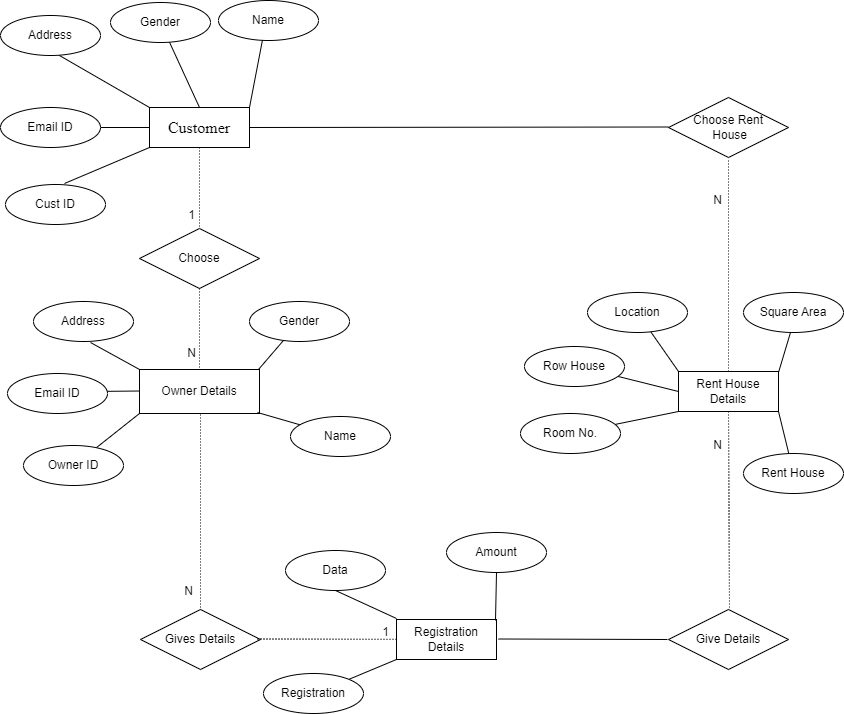

The diagram above was exported from draw.io. Its source (the exported page's mxGraphModel, read from the mxfile embedded in the PNG):
<mxGraphModel dx="1909" dy="1013" grid="0" gridSize="10" guides="1" tooltips="1" connect="1" arrows="1" fold="1" page="1" pageScale="1" pageWidth="850" pageHeight="1100" math="0" shadow="0">
  <root>
    <mxCell id="0" />
    <mxCell id="1" parent="0" />
    <mxCell id="EyKhbrHoFxKvANsIzrAp-1" value="&lt;font size=&quot;3&quot; face=&quot;Times New Roman&quot;&gt;Customer&lt;/font&gt;" style="whiteSpace=wrap;html=1;align=center;" parent="1" vertex="1">
      <mxGeometry x="153" y="147" width="100" height="40" as="geometry" />
    </mxCell>
    <mxCell id="EyKhbrHoFxKvANsIzrAp-3" value="Name" style="ellipse;whiteSpace=wrap;html=1;align=center;" parent="1" vertex="1">
      <mxGeometry x="222" y="40" width="100" height="40" as="geometry" />
    </mxCell>
    <mxCell id="EyKhbrHoFxKvANsIzrAp-4" value="" style="endArrow=none;html=1;rounded=0;entryX=0.44;entryY=0.985;entryDx=0;entryDy=0;exitX=1;exitY=0;exitDx=0;exitDy=0;entryPerimeter=0;" parent="1" edge="1">
      <mxGeometry relative="1" as="geometry">
        <mxPoint x="253" y="147" as="sourcePoint" />
        <mxPoint x="266" y="79.39999999999998" as="targetPoint" />
      </mxGeometry>
    </mxCell>
    <mxCell id="EyKhbrHoFxKvANsIzrAp-6" value="" style="endArrow=none;html=1;rounded=0;exitX=0.5;exitY=0;exitDx=0;exitDy=0;" parent="1" source="EyKhbrHoFxKvANsIzrAp-1" target="EyKhbrHoFxKvANsIzrAp-7" edge="1">
      <mxGeometry relative="1" as="geometry">
        <mxPoint x="344" y="266" as="sourcePoint" />
        <mxPoint x="169" y="80" as="targetPoint" />
      </mxGeometry>
    </mxCell>
    <mxCell id="EyKhbrHoFxKvANsIzrAp-7" value="Gender" style="ellipse;whiteSpace=wrap;html=1;align=center;" parent="1" vertex="1">
      <mxGeometry x="114" y="42" width="100" height="40" as="geometry" />
    </mxCell>
    <mxCell id="EyKhbrHoFxKvANsIzrAp-8" value="" style="endArrow=none;html=1;rounded=0;exitX=0;exitY=0;exitDx=0;exitDy=0;entryX=0.586;entryY=0.995;entryDx=0;entryDy=0;entryPerimeter=0;" parent="1" source="EyKhbrHoFxKvANsIzrAp-1" target="EyKhbrHoFxKvANsIzrAp-9" edge="1">
      <mxGeometry relative="1" as="geometry">
        <mxPoint x="344" y="266" as="sourcePoint" />
        <mxPoint x="89" y="100" as="targetPoint" />
      </mxGeometry>
    </mxCell>
    <mxCell id="EyKhbrHoFxKvANsIzrAp-9" value="Address" style="ellipse;whiteSpace=wrap;html=1;align=center;" parent="1" vertex="1">
      <mxGeometry x="4" y="55" width="100" height="40" as="geometry" />
    </mxCell>
    <mxCell id="EyKhbrHoFxKvANsIzrAp-10" value="" style="endArrow=none;html=1;rounded=0;exitX=0;exitY=0.5;exitDx=0;exitDy=0;" parent="1" source="EyKhbrHoFxKvANsIzrAp-1" target="EyKhbrHoFxKvANsIzrAp-11" edge="1">
      <mxGeometry relative="1" as="geometry">
        <mxPoint x="148" y="167" as="sourcePoint" />
        <mxPoint x="96" y="146" as="targetPoint" />
      </mxGeometry>
    </mxCell>
    <mxCell id="EyKhbrHoFxKvANsIzrAp-11" value="Email ID" style="ellipse;whiteSpace=wrap;html=1;align=center;" parent="1" vertex="1">
      <mxGeometry x="4" y="147" width="100" height="40" as="geometry" />
    </mxCell>
    <mxCell id="EyKhbrHoFxKvANsIzrAp-14" value="" style="endArrow=none;html=1;rounded=0;entryX=0;entryY=1;entryDx=0;entryDy=0;" parent="1" target="EyKhbrHoFxKvANsIzrAp-1" edge="1">
      <mxGeometry relative="1" as="geometry">
        <mxPoint x="68" y="223" as="sourcePoint" />
        <mxPoint x="202" y="231" as="targetPoint" />
      </mxGeometry>
    </mxCell>
    <mxCell id="EyKhbrHoFxKvANsIzrAp-15" value="Cust ID" style="ellipse;whiteSpace=wrap;html=1;align=center;" parent="1" vertex="1">
      <mxGeometry x="9" y="224" width="100" height="40" as="geometry" />
    </mxCell>
    <mxCell id="EyKhbrHoFxKvANsIzrAp-18" value="Choose" style="shape=rhombus;perimeter=rhombusPerimeter;whiteSpace=wrap;html=1;align=center;" parent="1" vertex="1">
      <mxGeometry x="143" y="268" width="120" height="60" as="geometry" />
    </mxCell>
    <mxCell id="EyKhbrHoFxKvANsIzrAp-19" value="Owner Details" style="whiteSpace=wrap;html=1;" parent="1" vertex="1">
      <mxGeometry x="143" y="409" width="120" height="44" as="geometry" />
    </mxCell>
    <mxCell id="EyKhbrHoFxKvANsIzrAp-23" style="edgeStyle=orthogonalEdgeStyle;rounded=0;orthogonalLoop=1;jettySize=auto;html=1;exitX=0.5;exitY=1;exitDx=0;exitDy=0;" parent="1" source="EyKhbrHoFxKvANsIzrAp-19" target="EyKhbrHoFxKvANsIzrAp-19" edge="1">
      <mxGeometry relative="1" as="geometry" />
    </mxCell>
    <mxCell id="EyKhbrHoFxKvANsIzrAp-24" value="" style="endArrow=none;html=1;rounded=0;dashed=1;dashPattern=1 2;entryX=0.5;entryY=0;entryDx=0;entryDy=0;exitX=0.5;exitY=1;exitDx=0;exitDy=0;" parent="1" source="EyKhbrHoFxKvANsIzrAp-1" target="EyKhbrHoFxKvANsIzrAp-18" edge="1">
      <mxGeometry relative="1" as="geometry">
        <mxPoint x="205" y="190" as="sourcePoint" />
        <mxPoint x="365" y="190" as="targetPoint" />
      </mxGeometry>
    </mxCell>
    <mxCell id="EyKhbrHoFxKvANsIzrAp-25" value="1" style="resizable=0;html=1;whiteSpace=wrap;align=right;verticalAlign=bottom;" parent="EyKhbrHoFxKvANsIzrAp-24" connectable="0" vertex="1">
      <mxGeometry x="1" relative="1" as="geometry">
        <mxPoint x="-4" y="-7" as="offset" />
      </mxGeometry>
    </mxCell>
    <mxCell id="EyKhbrHoFxKvANsIzrAp-26" value="" style="endArrow=none;html=1;rounded=0;dashed=1;dashPattern=1 2;exitX=0.5;exitY=1;exitDx=0;exitDy=0;" parent="1" source="EyKhbrHoFxKvANsIzrAp-18" target="EyKhbrHoFxKvANsIzrAp-19" edge="1">
      <mxGeometry relative="1" as="geometry">
        <mxPoint x="335" y="322" as="sourcePoint" />
        <mxPoint x="495" y="322" as="targetPoint" />
      </mxGeometry>
    </mxCell>
    <mxCell id="EyKhbrHoFxKvANsIzrAp-27" value="N" style="resizable=0;html=1;whiteSpace=wrap;align=right;verticalAlign=bottom;" parent="EyKhbrHoFxKvANsIzrAp-26" connectable="0" vertex="1">
      <mxGeometry x="1" relative="1" as="geometry">
        <mxPoint x="-3" y="-10" as="offset" />
      </mxGeometry>
    </mxCell>
    <mxCell id="EyKhbrHoFxKvANsIzrAp-28" value="" style="endArrow=none;html=1;rounded=0;entryX=0;entryY=0;entryDx=0;entryDy=0;" parent="1" target="EyKhbrHoFxKvANsIzrAp-19" edge="1">
      <mxGeometry relative="1" as="geometry">
        <mxPoint x="94" y="382" as="sourcePoint" />
        <mxPoint x="137" y="409" as="targetPoint" />
      </mxGeometry>
    </mxCell>
    <mxCell id="EyKhbrHoFxKvANsIzrAp-29" value="Address" style="ellipse;whiteSpace=wrap;html=1;align=center;" parent="1" vertex="1">
      <mxGeometry x="37" y="341" width="100" height="40" as="geometry" />
    </mxCell>
    <mxCell id="EyKhbrHoFxKvANsIzrAp-30" value="" style="endArrow=none;html=1;rounded=0;" parent="1" edge="1">
      <mxGeometry relative="1" as="geometry">
        <mxPoint x="94" y="431" as="sourcePoint" />
        <mxPoint x="143" y="430.5" as="targetPoint" />
      </mxGeometry>
    </mxCell>
    <mxCell id="EyKhbrHoFxKvANsIzrAp-31" value="Email ID" style="ellipse;whiteSpace=wrap;html=1;align=center;" parent="1" vertex="1">
      <mxGeometry x="11" y="413" width="100" height="40" as="geometry" />
    </mxCell>
    <mxCell id="EyKhbrHoFxKvANsIzrAp-32" value="" style="endArrow=none;html=1;rounded=0;exitX=0;exitY=1;exitDx=0;exitDy=0;" parent="1" source="EyKhbrHoFxKvANsIzrAp-19" target="EyKhbrHoFxKvANsIzrAp-33" edge="1">
      <mxGeometry relative="1" as="geometry">
        <mxPoint x="101" y="472" as="sourcePoint" />
        <mxPoint x="146" y="453" as="targetPoint" />
      </mxGeometry>
    </mxCell>
    <mxCell id="EyKhbrHoFxKvANsIzrAp-33" value="Owner ID" style="ellipse;whiteSpace=wrap;html=1;align=center;" parent="1" vertex="1">
      <mxGeometry x="27" y="485" width="100" height="40" as="geometry" />
    </mxCell>
    <mxCell id="EyKhbrHoFxKvANsIzrAp-34" value="" style="endArrow=none;html=1;rounded=0;" parent="1" target="EyKhbrHoFxKvANsIzrAp-35" edge="1">
      <mxGeometry relative="1" as="geometry">
        <mxPoint x="262" y="409" as="sourcePoint" />
        <mxPoint x="291" y="375" as="targetPoint" />
      </mxGeometry>
    </mxCell>
    <mxCell id="EyKhbrHoFxKvANsIzrAp-35" value="Gender" style="ellipse;whiteSpace=wrap;html=1;align=center;" parent="1" vertex="1">
      <mxGeometry x="253" y="341" width="100" height="40" as="geometry" />
    </mxCell>
    <mxCell id="EyKhbrHoFxKvANsIzrAp-36" value="" style="endArrow=none;html=1;rounded=0;" parent="1" target="EyKhbrHoFxKvANsIzrAp-37" edge="1">
      <mxGeometry relative="1" as="geometry">
        <mxPoint x="261" y="452" as="sourcePoint" />
        <mxPoint x="324" y="466" as="targetPoint" />
      </mxGeometry>
    </mxCell>
    <mxCell id="EyKhbrHoFxKvANsIzrAp-37" value="Name" style="ellipse;whiteSpace=wrap;html=1;align=center;" parent="1" vertex="1">
      <mxGeometry x="294" y="456" width="100" height="40" as="geometry" />
    </mxCell>
    <mxCell id="EyKhbrHoFxKvANsIzrAp-40" value="" style="endArrow=none;html=1;rounded=0;dashed=1;dashPattern=1 2;" parent="1" edge="1">
      <mxGeometry relative="1" as="geometry">
        <mxPoint x="204" y="454" as="sourcePoint" />
        <mxPoint x="204" y="650" as="targetPoint" />
      </mxGeometry>
    </mxCell>
    <mxCell id="EyKhbrHoFxKvANsIzrAp-41" value="N" style="resizable=0;html=1;whiteSpace=wrap;align=right;verticalAlign=bottom;" parent="EyKhbrHoFxKvANsIzrAp-40" connectable="0" vertex="1">
      <mxGeometry x="1" relative="1" as="geometry">
        <mxPoint x="-7" y="-12" as="offset" />
      </mxGeometry>
    </mxCell>
    <mxCell id="EyKhbrHoFxKvANsIzrAp-43" value="Gives Details" style="shape=rhombus;perimeter=rhombusPerimeter;whiteSpace=wrap;html=1;align=center;" parent="1" vertex="1">
      <mxGeometry x="144" y="649" width="120" height="60" as="geometry" />
    </mxCell>
    <mxCell id="EyKhbrHoFxKvANsIzrAp-44" value="" style="endArrow=none;html=1;rounded=0;dashed=1;dashPattern=1 2;" parent="1" target="EyKhbrHoFxKvANsIzrAp-46" edge="1">
      <mxGeometry relative="1" as="geometry">
        <mxPoint x="261" y="678.5" as="sourcePoint" />
        <mxPoint x="421" y="678.5" as="targetPoint" />
      </mxGeometry>
    </mxCell>
    <mxCell id="EyKhbrHoFxKvANsIzrAp-45" value="1" style="resizable=0;html=1;whiteSpace=wrap;align=right;verticalAlign=bottom;" parent="EyKhbrHoFxKvANsIzrAp-44" connectable="0" vertex="1">
      <mxGeometry x="1" relative="1" as="geometry">
        <mxPoint x="-6" as="offset" />
      </mxGeometry>
    </mxCell>
    <mxCell id="EyKhbrHoFxKvANsIzrAp-46" value="Registration Details" style="whiteSpace=wrap;html=1;align=center;" parent="1" vertex="1">
      <mxGeometry x="400" y="659" width="100" height="40" as="geometry" />
    </mxCell>
    <mxCell id="EyKhbrHoFxKvANsIzrAp-48" value="" style="endArrow=none;html=1;rounded=0;" parent="1" target="EyKhbrHoFxKvANsIzrAp-49" edge="1">
      <mxGeometry relative="1" as="geometry">
        <mxPoint x="499" y="660" as="sourcePoint" />
        <mxPoint x="659" y="660" as="targetPoint" />
      </mxGeometry>
    </mxCell>
    <mxCell id="EyKhbrHoFxKvANsIzrAp-49" value="Amount" style="ellipse;whiteSpace=wrap;html=1;align=center;" parent="1" vertex="1">
      <mxGeometry x="450" y="572" width="100" height="40" as="geometry" />
    </mxCell>
    <mxCell id="EyKhbrHoFxKvANsIzrAp-50" value="" style="endArrow=none;html=1;rounded=0;entryX=0.5;entryY=1;entryDx=0;entryDy=0;" parent="1" target="EyKhbrHoFxKvANsIzrAp-51" edge="1">
      <mxGeometry relative="1" as="geometry">
        <mxPoint x="400" y="658" as="sourcePoint" />
        <mxPoint x="400" y="605" as="targetPoint" />
      </mxGeometry>
    </mxCell>
    <mxCell id="EyKhbrHoFxKvANsIzrAp-51" value="Data" style="ellipse;whiteSpace=wrap;html=1;align=center;" parent="1" vertex="1">
      <mxGeometry x="289" y="590" width="100" height="40" as="geometry" />
    </mxCell>
    <mxCell id="EyKhbrHoFxKvANsIzrAp-52" value="" style="endArrow=none;html=1;rounded=0;exitX=0;exitY=1;exitDx=0;exitDy=0;" parent="1" source="EyKhbrHoFxKvANsIzrAp-46" target="EyKhbrHoFxKvANsIzrAp-53" edge="1">
      <mxGeometry relative="1" as="geometry">
        <mxPoint x="340" y="722" as="sourcePoint" />
        <mxPoint x="400" y="699" as="targetPoint" />
      </mxGeometry>
    </mxCell>
    <mxCell id="EyKhbrHoFxKvANsIzrAp-53" value="Registration" style="ellipse;whiteSpace=wrap;html=1;align=center;" parent="1" vertex="1">
      <mxGeometry x="267" y="713" width="100" height="40" as="geometry" />
    </mxCell>
    <mxCell id="EyKhbrHoFxKvANsIzrAp-54" value="" style="endArrow=none;html=1;rounded=0;" parent="1" edge="1">
      <mxGeometry relative="1" as="geometry">
        <mxPoint x="502" y="678.5" as="sourcePoint" />
        <mxPoint x="671" y="679" as="targetPoint" />
      </mxGeometry>
    </mxCell>
    <mxCell id="EyKhbrHoFxKvANsIzrAp-55" value="Give Details" style="shape=rhombus;perimeter=rhombusPerimeter;whiteSpace=wrap;html=1;align=center;" parent="1" vertex="1">
      <mxGeometry x="672" y="649" width="120" height="60" as="geometry" />
    </mxCell>
    <mxCell id="EyKhbrHoFxKvANsIzrAp-58" value="Choose Rent&lt;div&gt;&amp;nbsp;House&lt;/div&gt;" style="shape=rhombus;perimeter=rhombusPerimeter;whiteSpace=wrap;html=1;align=center;" parent="1" vertex="1">
      <mxGeometry x="672" y="137" width="120" height="60" as="geometry" />
    </mxCell>
    <mxCell id="EyKhbrHoFxKvANsIzrAp-59" value="Rent House&lt;div&gt;Details&lt;/div&gt;" style="whiteSpace=wrap;html=1;align=center;" parent="1" vertex="1">
      <mxGeometry x="682" y="411" width="100" height="40" as="geometry" />
    </mxCell>
    <mxCell id="EyKhbrHoFxKvANsIzrAp-60" value="" style="endArrow=none;html=1;rounded=0;dashed=1;dashPattern=1 2;exitX=0.5;exitY=0;exitDx=0;exitDy=0;" parent="1" source="EyKhbrHoFxKvANsIzrAp-59" edge="1">
      <mxGeometry relative="1" as="geometry">
        <mxPoint x="556" y="386" as="sourcePoint" />
        <mxPoint x="732" y="199" as="targetPoint" />
      </mxGeometry>
    </mxCell>
    <mxCell id="EyKhbrHoFxKvANsIzrAp-61" value="N" style="resizable=0;html=1;whiteSpace=wrap;align=right;verticalAlign=bottom;" parent="EyKhbrHoFxKvANsIzrAp-60" connectable="0" vertex="1">
      <mxGeometry x="1" relative="1" as="geometry">
        <mxPoint x="-6" y="49" as="offset" />
      </mxGeometry>
    </mxCell>
    <mxCell id="EyKhbrHoFxKvANsIzrAp-62" value="" style="endArrow=none;html=1;rounded=0;dashed=1;dashPattern=1 2;entryX=0.5;entryY=1;entryDx=0;entryDy=0;" parent="1" target="EyKhbrHoFxKvANsIzrAp-59" edge="1">
      <mxGeometry relative="1" as="geometry">
        <mxPoint x="733" y="647" as="sourcePoint" />
        <mxPoint x="731" y="505" as="targetPoint" />
      </mxGeometry>
    </mxCell>
    <mxCell id="EyKhbrHoFxKvANsIzrAp-63" value="N" style="resizable=0;html=1;whiteSpace=wrap;align=right;verticalAlign=bottom;" parent="EyKhbrHoFxKvANsIzrAp-62" connectable="0" vertex="1">
      <mxGeometry x="1" relative="1" as="geometry">
        <mxPoint x="-6" y="42" as="offset" />
      </mxGeometry>
    </mxCell>
    <mxCell id="EyKhbrHoFxKvANsIzrAp-64" value="" style="endArrow=none;html=1;rounded=0;" parent="1" edge="1">
      <mxGeometry relative="1" as="geometry">
        <mxPoint x="782" y="412" as="sourcePoint" />
        <mxPoint x="794.0427389690549" y="371.85753676981676" as="targetPoint" />
      </mxGeometry>
    </mxCell>
    <mxCell id="EyKhbrHoFxKvANsIzrAp-65" value="Square Area" style="ellipse;whiteSpace=wrap;html=1;align=center;" parent="1" vertex="1">
      <mxGeometry x="747" y="332" width="100" height="40" as="geometry" />
    </mxCell>
    <mxCell id="EyKhbrHoFxKvANsIzrAp-66" value="" style="endArrow=none;html=1;rounded=0;" parent="1" target="EyKhbrHoFxKvANsIzrAp-67" edge="1">
      <mxGeometry relative="1" as="geometry">
        <mxPoint x="682" y="411" as="sourcePoint" />
        <mxPoint x="842" y="411" as="targetPoint" />
      </mxGeometry>
    </mxCell>
    <mxCell id="EyKhbrHoFxKvANsIzrAp-67" value="Location" style="ellipse;whiteSpace=wrap;html=1;align=center;" parent="1" vertex="1">
      <mxGeometry x="591" y="332" width="100" height="40" as="geometry" />
    </mxCell>
    <mxCell id="EyKhbrHoFxKvANsIzrAp-68" value="" style="endArrow=none;html=1;rounded=0;exitX=0;exitY=0.5;exitDx=0;exitDy=0;" parent="1" source="EyKhbrHoFxKvANsIzrAp-59" target="EyKhbrHoFxKvANsIzrAp-69" edge="1">
      <mxGeometry relative="1" as="geometry">
        <mxPoint x="522" y="450" as="sourcePoint" />
        <mxPoint x="682" y="450" as="targetPoint" />
      </mxGeometry>
    </mxCell>
    <mxCell id="EyKhbrHoFxKvANsIzrAp-69" value="Row House" style="ellipse;whiteSpace=wrap;html=1;align=center;" parent="1" vertex="1">
      <mxGeometry x="528" y="386" width="100" height="40" as="geometry" />
    </mxCell>
    <mxCell id="EyKhbrHoFxKvANsIzrAp-70" value="" style="endArrow=none;html=1;rounded=0;exitX=0;exitY=1;exitDx=0;exitDy=0;" parent="1" source="EyKhbrHoFxKvANsIzrAp-59" target="EyKhbrHoFxKvANsIzrAp-71" edge="1">
      <mxGeometry relative="1" as="geometry">
        <mxPoint x="576" y="413" as="sourcePoint" />
        <mxPoint x="736" y="413" as="targetPoint" />
      </mxGeometry>
    </mxCell>
    <mxCell id="EyKhbrHoFxKvANsIzrAp-71" value="Room No." style="ellipse;whiteSpace=wrap;html=1;align=center;" parent="1" vertex="1">
      <mxGeometry x="524" y="453" width="100" height="40" as="geometry" />
    </mxCell>
    <mxCell id="EyKhbrHoFxKvANsIzrAp-72" value="" style="endArrow=none;html=1;rounded=0;exitX=1;exitY=0.5;exitDx=0;exitDy=0;" parent="1" source="EyKhbrHoFxKvANsIzrAp-1" edge="1">
      <mxGeometry relative="1" as="geometry">
        <mxPoint x="512" y="166.5" as="sourcePoint" />
        <mxPoint x="672" y="166.5" as="targetPoint" />
      </mxGeometry>
    </mxCell>
    <mxCell id="EyKhbrHoFxKvANsIzrAp-73" value="" style="endArrow=none;html=1;rounded=0;exitX=1;exitY=1;exitDx=0;exitDy=0;" parent="1" source="EyKhbrHoFxKvANsIzrAp-59" target="EyKhbrHoFxKvANsIzrAp-74" edge="1">
      <mxGeometry relative="1" as="geometry">
        <mxPoint x="756" y="482" as="sourcePoint" />
        <mxPoint x="602" y="435" as="targetPoint" />
      </mxGeometry>
    </mxCell>
    <mxCell id="EyKhbrHoFxKvANsIzrAp-74" value="Rent House" style="ellipse;whiteSpace=wrap;html=1;align=center;" parent="1" vertex="1">
      <mxGeometry x="747" y="493" width="100" height="40" as="geometry" />
    </mxCell>
  </root>
</mxGraphModel>